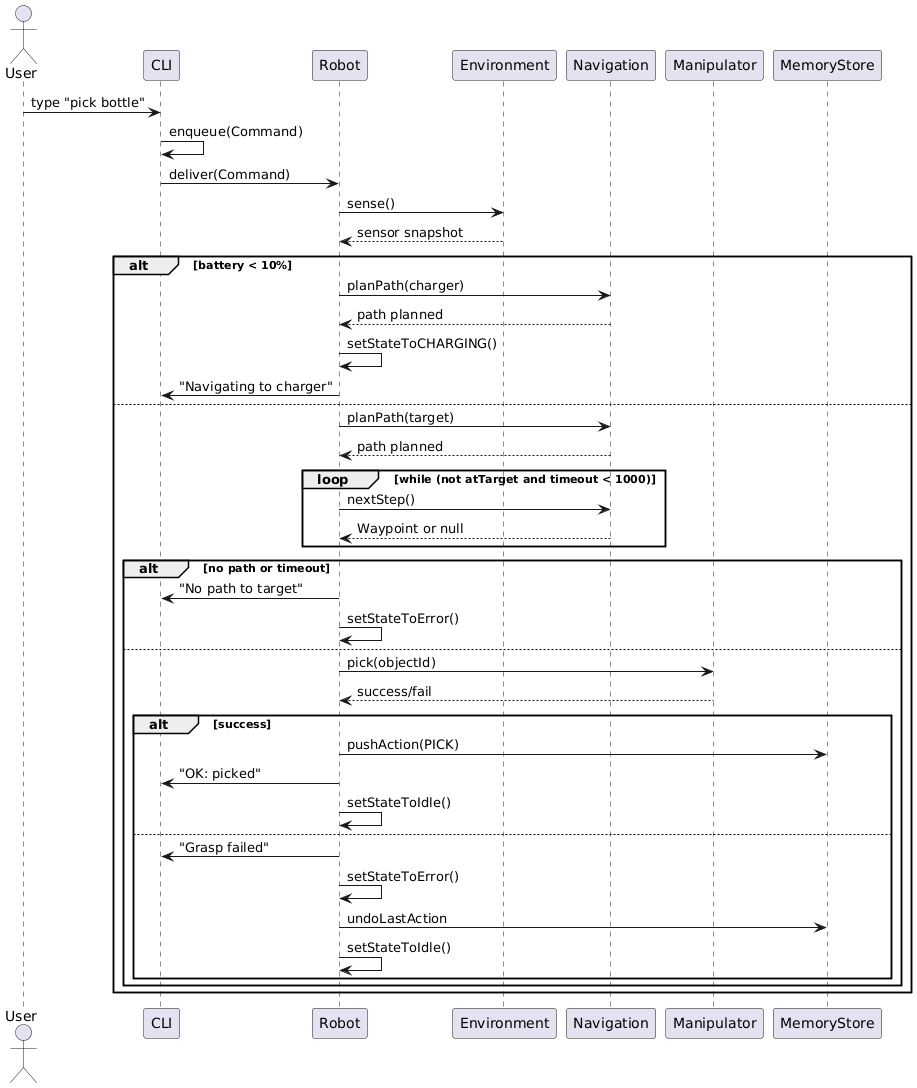

The diagram above was rendered by PlantUML. Its source (embedded in the PNG):
@startuml
actor User
participant CLI
participant Robot
participant Environment
participant Navigation
participant Manipulator
participant MemoryStore
User -> CLI : type "pick bottle"
CLI -> CLI : enqueue(Command)
CLI -> Robot : deliver(Command)
Robot -> Environment : sense()
Environment --> Robot : sensor snapshot
alt battery < 10%
  Robot -> Navigation : planPath(charger)
  Navigation --> Robot : path planned
  Robot -> Robot : setStateToCHARGING()
  Robot -> CLI : "Navigating to charger"
else
  Robot -> Navigation : planPath(target)
  Navigation --> Robot : path planned
  loop while (not atTarget and timeout < 1000)
    Robot -> Navigation : nextStep()
    Navigation --> Robot : Waypoint or null
  end
  alt no path or timeout
    Robot -> CLI : "No path to target"
    Robot -> Robot : setStateToError()
  else
    Robot -> Manipulator : pick(objectId)
    Manipulator --> Robot : success/fail
    alt success
      Robot -> MemoryStore : pushAction(PICK)
      Robot -> CLI : "OK: picked"
      Robot -> Robot : setStateToIdle()
    else
      Robot -> CLI : "Grasp failed"
      Robot -> Robot : setStateToError()
      Robot -> MemoryStore : undoLastAction
      Robot -> Robot : setStateToIdle()
    end
  end
end
@enduml